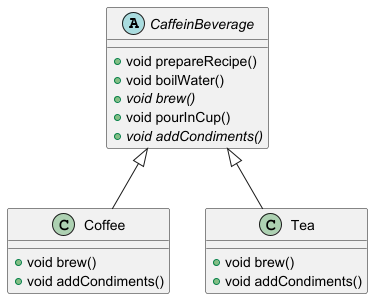

The diagram above was rendered by PlantUML. Its source (embedded in the PNG):
@startuml
'https://plantuml.com/class-diagram

abstract CaffeinBeverage{
    + void prepareRecipe()
    + void boilWater()
    + {abstract} void brew()
    + void pourInCup()
    + {abstract} void addCondiments()
}

class Coffee extends CaffeinBeverage{
    + void brew()
    + void addCondiments()
}

class Tea extends CaffeinBeverage{
    + void brew()
    + void addCondiments()
}

@enduml